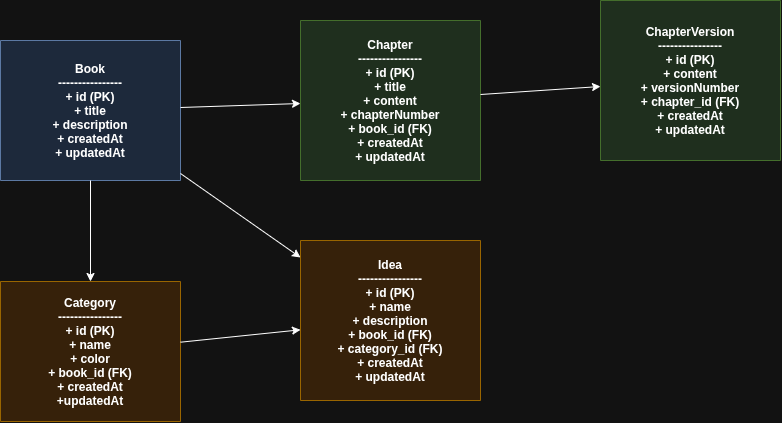

The diagram above was exported from draw.io. Its source (the exported page's mxGraphModel, read from the mxfile embedded in the PNG):
<mxGraphModel dx="1028" dy="613" grid="1" gridSize="10" guides="1" tooltips="1" connect="1" arrows="1" fold="1" page="1" pageScale="1" pageWidth="850" pageHeight="1100" math="0" shadow="0">
  <root>
    <mxCell id="0" />
    <mxCell id="1" parent="0" />
    <mxCell id="pbvmGRVB4OwEKa61p1nY-1" parent="1" style="shape=table;startSize=140;container=1;collapsible=1;childLayout=tableLayout;fixedRows=1;rowLines=1;fontStyle=1;align=center;verticalAlign=middle;fillColor=#dae8fc;strokeColor=#6c8ebf;" value="Book&#10;----------------&#10;+ id (PK)&#10;+ title&#10;+ description&#10;+ createdAt&#10;+ updatedAt" vertex="1">
      <mxGeometry height="140" width="180" x="80" y="80" as="geometry" />
    </mxCell>
    <mxCell id="pbvmGRVB4OwEKa61p1nY-2" parent="1" style="shape=table;startSize=160;container=1;collapsible=1;childLayout=tableLayout;fixedRows=1;rowLines=1;fontStyle=1;align=center;verticalAlign=middle;fillColor=#d5e8d4;strokeColor=#82b366;" value="Chapter&#10;----------------&#10;+ id (PK)&#10;+ title&#10;+ content&#10;+ chapterNumber&#10;+ book_id (FK)&#10;+ createdAt&#10;+ updatedAt" vertex="1">
      <mxGeometry height="160" width="180" x="380" y="60" as="geometry" />
    </mxCell>
    <mxCell id="pbvmGRVB4OwEKa61p1nY-3" parent="1" style="shape=table;startSize=160;container=1;collapsible=1;childLayout=tableLayout;fixedRows=1;rowLines=1;fontStyle=1;align=center;verticalAlign=middle;fillColor=#d5e8d4;strokeColor=#82b366;" value="ChapterVersion&#10;----------------&#10;+ id (PK)&#10;+ content&#10;+ versionNumber&#10;+ chapter_id (FK)&#10;+ createdAt&#10;+ updatedAt" vertex="1">
      <mxGeometry height="160" width="180" x="680" y="40" as="geometry" />
    </mxCell>
    <mxCell id="pbvmGRVB4OwEKa61p1nY-4" parent="1" style="shape=table;startSize=140;container=1;collapsible=1;childLayout=tableLayout;fixedRows=1;rowLines=1;fontStyle=1;align=center;verticalAlign=middle;fillColor=#ffe6cc;strokeColor=#d79b00;" value="Category&#10;----------------&#10;+ id (PK)&#10;+ name&#10;+ color&#10;+ book_id (FK)&#10;+ createdAt&#10;+updatedAt" vertex="1">
      <mxGeometry height="140" width="180" x="80" y="321" as="geometry" />
    </mxCell>
    <mxCell id="pbvmGRVB4OwEKa61p1nY-5" parent="1" style="shape=table;startSize=160;container=1;collapsible=1;childLayout=tableLayout;fixedRows=1;rowLines=1;fontStyle=1;align=center;verticalAlign=middle;fillColor=#ffe6cc;strokeColor=#d79b00;" value="Idea&#10;----------------&#10;+ id (PK)&#10;+ name&#10;+ description&#10;+ book_id (FK)&#10;+ category_id (FK)&#10;+ createdAt&#10;+ updatedAt" vertex="1">
      <mxGeometry height="160" width="180" x="380" y="280" as="geometry" />
    </mxCell>
    <mxCell id="pbvmGRVB4OwEKa61p1nY-6" edge="1" parent="1" source="pbvmGRVB4OwEKa61p1nY-1" target="pbvmGRVB4OwEKa61p1nY-2">
      <mxGeometry relative="1" as="geometry" />
    </mxCell>
    <mxCell id="pbvmGRVB4OwEKa61p1nY-7" edge="1" parent="1" source="pbvmGRVB4OwEKa61p1nY-2" target="pbvmGRVB4OwEKa61p1nY-3">
      <mxGeometry relative="1" as="geometry" />
    </mxCell>
    <mxCell id="pbvmGRVB4OwEKa61p1nY-8" edge="1" parent="1" source="pbvmGRVB4OwEKa61p1nY-1" target="pbvmGRVB4OwEKa61p1nY-4">
      <mxGeometry relative="1" as="geometry" />
    </mxCell>
    <mxCell id="pbvmGRVB4OwEKa61p1nY-9" edge="1" parent="1" source="pbvmGRVB4OwEKa61p1nY-1" target="pbvmGRVB4OwEKa61p1nY-5">
      <mxGeometry relative="1" as="geometry" />
    </mxCell>
    <mxCell id="pbvmGRVB4OwEKa61p1nY-10" edge="1" parent="1" source="pbvmGRVB4OwEKa61p1nY-4" target="pbvmGRVB4OwEKa61p1nY-5">
      <mxGeometry relative="1" as="geometry" />
    </mxCell>
  </root>
</mxGraphModel>